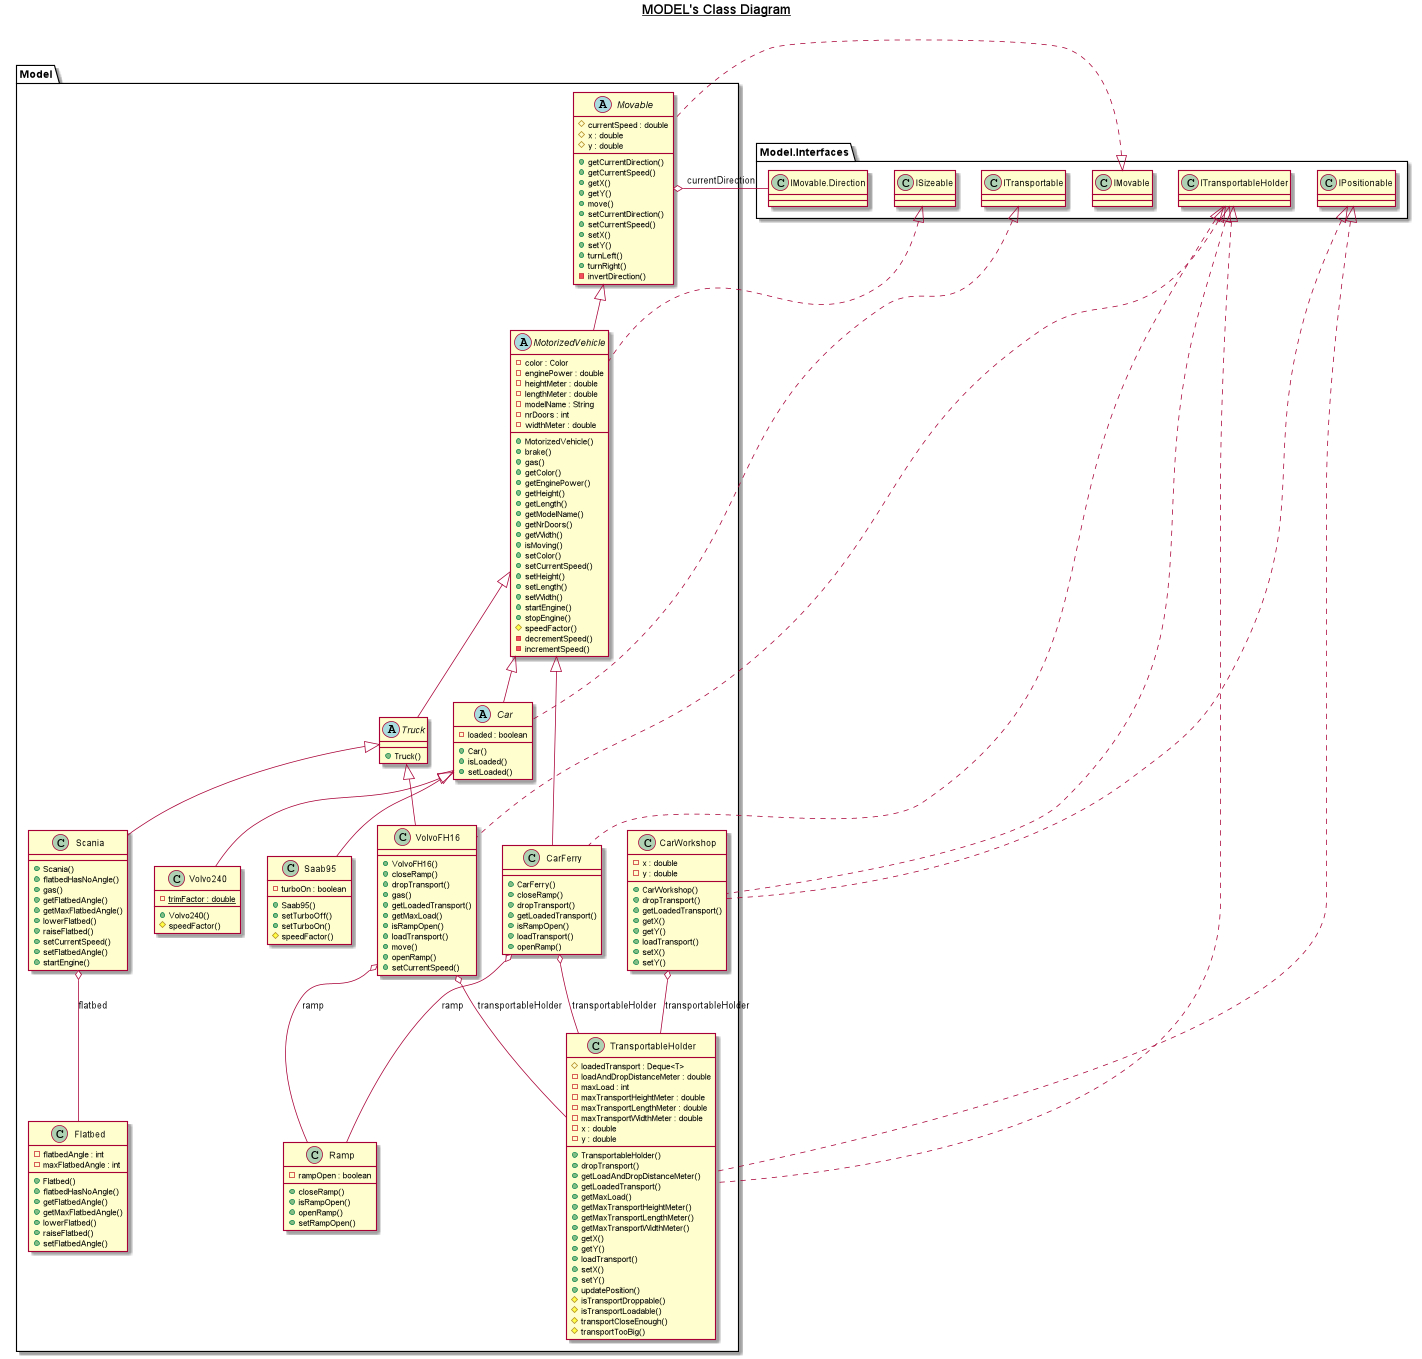

The diagram above was rendered by PlantUML. Its source (embedded in the PNG):
@startuml

title __MODEL's Class Diagram__\n

abstract class Model.Car {
    - loaded : boolean
    + Car()
    + isLoaded()
    + setLoaded()
}

class Model.CarFerry {
    + CarFerry()
    + closeRamp()
    + dropTransport()
    + getLoadedTransport()
    + isRampOpen()
    + loadTransport()
    + openRamp()
}

class Model.CarWorkshop {
    - x : double
    - y : double
    + CarWorkshop()
    + dropTransport()
    + getLoadedTransport()
    + getX()
    + getY()
    + loadTransport()
    + setX()
    + setY()
}

class Model.Flatbed {
    - flatbedAngle : int
    - maxFlatbedAngle : int
    + Flatbed()
    + flatbedHasNoAngle()
    + getFlatbedAngle()
    + getMaxFlatbedAngle()
    + lowerFlatbed()
    + raiseFlatbed()
    + setFlatbedAngle()
}

abstract class Model.MotorizedVehicle {
    - color : Color
    - enginePower : double
    - heightMeter : double
    - lengthMeter : double
    - modelName : String
    - nrDoors : int
    - widthMeter : double
    + MotorizedVehicle()
    + brake()
    + gas()
    + getColor()
    + getEnginePower()
    + getHeight()
    + getLength()
    + getModelName()
    + getNrDoors()
    + getWidth()
    + isMoving()
    + setColor()
    + setCurrentSpeed()
    + setHeight()
    + setLength()
    + setWidth()
    + startEngine()
    + stopEngine()
    # speedFactor()
    - decrementSpeed()
    - incrementSpeed()
}

abstract class Model.Movable {
    # currentSpeed : double
    # x : double
    # y : double
    + getCurrentDirection()
    + getCurrentSpeed()
    + getX()
    + getY()
    + move()
    + setCurrentDirection()
    + setCurrentSpeed()
    + setX()
    + setY()
    + turnLeft()
    + turnRight()
    - invertDirection()
}

class Model.Ramp {
    - rampOpen : boolean
    + closeRamp()
    + isRampOpen()
    + openRamp()
    + setRampOpen()
}

class Model.Saab95 {
    - turboOn : boolean
    + Saab95()
    + setTurboOff()
    + setTurboOn()
    # speedFactor()
}

class Model.Scania {
    + Scania()
    + flatbedHasNoAngle()
    + gas()
    + getFlatbedAngle()
    + getMaxFlatbedAngle()
    + lowerFlatbed()
    + raiseFlatbed()
    + setCurrentSpeed()
    + setFlatbedAngle()
    + startEngine()
}

class Model.TransportableHolder {
    # loadedTransport : Deque<T>
    - loadAndDropDistanceMeter : double
    - maxLoad : int
    - maxTransportHeightMeter : double
    - maxTransportLengthMeter : double
    - maxTransportWidthMeter : double
    - x : double
    - y : double
    + TransportableHolder()
    + dropTransport()
    + getLoadAndDropDistanceMeter()
    + getLoadedTransport()
    + getMaxLoad()
    + getMaxTransportHeightMeter()
    + getMaxTransportLengthMeter()
    + getMaxTransportWidthMeter()
    + getX()
    + getY()
    + loadTransport()
    + setX()
    + setY()
    + updatePosition()
    # isTransportDroppable()
    # isTransportLoadable()
    # transportCloseEnough()
    # transportTooBig()
}

abstract class Model.Truck {
    + Truck()
}

class Model.Volvo240 {
    {static} - trimFactor : double
    + Volvo240()
    # speedFactor()
}

class Model.VolvoFH16 {
    + VolvoFH16()
    + closeRamp()
    + dropTransport()
    + gas()
    + getLoadedTransport()
    + getMaxLoad()
    + isRampOpen()
    + loadTransport()
    + move()
    + openRamp()
    + setCurrentSpeed()
}

  

  Model.Car .up.|> Model.Interfaces.ITransportable
  Model.Car -up-|> Model.MotorizedVehicle
  Model.CarFerry .up.|> Model.Interfaces.ITransportableHolder
  Model.CarFerry -up-|> Model.MotorizedVehicle
  Model.CarFerry o-- Model.Ramp : ramp
  Model.CarFerry o-- Model.TransportableHolder : transportableHolder
  Model.CarWorkshop .up.|> Model.Interfaces.IPositionable
  Model.CarWorkshop .up.|> Model.Interfaces.ITransportableHolder
  Model.CarWorkshop o-- Model.TransportableHolder : transportableHolder
  Model.MotorizedVehicle .up.|> Model.Interfaces.ISizeable
  Model.MotorizedVehicle -up-|> Model.Movable
  Model.Movable .up.|> Model.Interfaces.IMovable
  Model.Movable o-- Model.Interfaces.IMovable.Direction : currentDirection
  Model.Saab95 -up-|> Model.Car
  Model.Scania -up-|> Model.Truck
  Model.Scania o-- Model.Flatbed : flatbed
  Model.TransportableHolder .up.|> Model.Interfaces.IPositionable
  Model.TransportableHolder .up.|> Model.Interfaces.ITransportableHolder
  Model.Truck -up-|> Model.MotorizedVehicle
  Model.Volvo240 -up-|> Model.Car
  Model.VolvoFH16 .up.|> Model.Interfaces.ITransportableHolder
  Model.VolvoFH16 -up-|> Model.Truck
  Model.VolvoFH16 o-- Model.Ramp : ramp
  Model.VolvoFH16 o-- Model.TransportableHolder : transportableHolder

@enduml